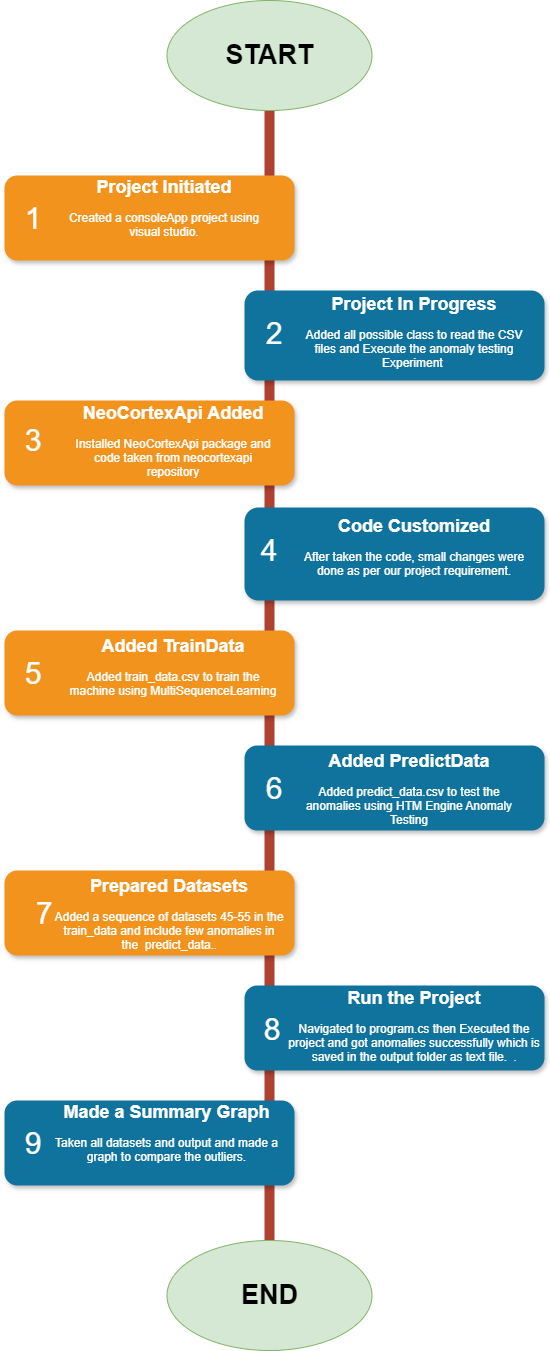

The diagram above was exported from draw.io. Its source (the exported page's mxGraphModel, read from the mxfile embedded in the PNG):
<mxGraphModel dx="882" dy="1678" grid="1" gridSize="10" guides="1" tooltips="1" connect="1" arrows="1" fold="1" page="1" pageScale="1" pageWidth="850" pageHeight="1100" background="none" math="0" shadow="0">
  <root>
    <mxCell id="0" />
    <mxCell id="1" parent="0" />
    <mxCell id="2a0f93b5c73ef8e7-1" value="" style="line;strokeWidth=10;direction=south;html=1;fillColor=none;fontSize=13;fontColor=#000000;align=center;strokeColor=#AE4132;" parent="1" vertex="1">
      <mxGeometry x="370" y="-650" width="10" height="1130" as="geometry" />
    </mxCell>
    <mxCell id="2a0f93b5c73ef8e7-2" value="" style="rounded=1;whiteSpace=wrap;html=1;strokeColor=none;strokeWidth=1;fillColor=#F2931E;fontSize=13;fontColor=#FFFFFF;align=center;gradientColor=none;gradientDirection=east;verticalAlign=top;shadow=1;" parent="1" vertex="1">
      <mxGeometry x="110" y="-585" width="290" height="85" as="geometry" />
    </mxCell>
    <mxCell id="2a0f93b5c73ef8e7-3" value="1" style="text;html=1;strokeColor=none;fillColor=none;align=center;verticalAlign=middle;whiteSpace=wrap;fontSize=30;fontColor=#FFFFFF;" parent="1" vertex="1">
      <mxGeometry x="119" y="-552.5" width="40" height="20" as="geometry" />
    </mxCell>
    <mxCell id="2a0f93b5c73ef8e7-4" value="" style="rounded=1;whiteSpace=wrap;html=1;strokeColor=none;strokeWidth=1;fillColor=#10739E;fontSize=13;fontColor=#FFFFFF;align=center;gradientColor=none;gradientDirection=east;verticalAlign=top;shadow=1;" parent="1" vertex="1">
      <mxGeometry x="350" y="-470" width="300" height="90" as="geometry" />
    </mxCell>
    <mxCell id="2a0f93b5c73ef8e7-5" value="2" style="text;html=1;strokeColor=none;fillColor=none;align=center;verticalAlign=middle;whiteSpace=wrap;fontSize=30;fontColor=#FFFFFF;" parent="1" vertex="1">
      <mxGeometry x="360" y="-437" width="40" height="20" as="geometry" />
    </mxCell>
    <mxCell id="2a0f93b5c73ef8e7-6" value="" style="rounded=1;whiteSpace=wrap;html=1;strokeColor=none;strokeWidth=1;fillColor=#F2931E;fontSize=13;fontColor=#FFFFFF;align=center;gradientColor=none;gradientDirection=east;verticalAlign=top;shadow=1;" parent="1" vertex="1">
      <mxGeometry x="110" y="-360" width="290" height="85" as="geometry" />
    </mxCell>
    <mxCell id="2a0f93b5c73ef8e7-7" value="3" style="text;html=1;strokeColor=none;fillColor=none;align=center;verticalAlign=middle;whiteSpace=wrap;fontSize=30;fontColor=#FFFFFF;" parent="1" vertex="1">
      <mxGeometry x="119" y="-330.5" width="40" height="20" as="geometry" />
    </mxCell>
    <mxCell id="2a0f93b5c73ef8e7-8" value="" style="rounded=1;whiteSpace=wrap;html=1;strokeColor=none;strokeWidth=1;fillColor=#10739E;fontSize=13;fontColor=#FFFFFF;align=center;gradientColor=none;gradientDirection=east;verticalAlign=top;shadow=1;" parent="1" vertex="1">
      <mxGeometry x="350" y="-253" width="300" height="93" as="geometry" />
    </mxCell>
    <mxCell id="2a0f93b5c73ef8e7-9" value="4" style="text;html=1;strokeColor=none;fillColor=none;align=center;verticalAlign=middle;whiteSpace=wrap;fontSize=30;fontColor=#FFFFFF;" parent="1" vertex="1">
      <mxGeometry x="355" y="-220" width="40" height="20" as="geometry" />
    </mxCell>
    <mxCell id="2a0f93b5c73ef8e7-10" value="" style="rounded=1;whiteSpace=wrap;html=1;strokeColor=none;strokeWidth=1;fillColor=#F2931E;fontSize=13;fontColor=#FFFFFF;align=center;gradientColor=none;gradientDirection=east;verticalAlign=top;shadow=1;" parent="1" vertex="1">
      <mxGeometry x="110" y="-130" width="290" height="85" as="geometry" />
    </mxCell>
    <mxCell id="2a0f93b5c73ef8e7-11" value="5" style="text;html=1;strokeColor=none;fillColor=none;align=center;verticalAlign=middle;whiteSpace=wrap;fontSize=30;fontColor=#FFFFFF;" parent="1" vertex="1">
      <mxGeometry x="119" y="-97.5" width="40" height="20" as="geometry" />
    </mxCell>
    <mxCell id="2a0f93b5c73ef8e7-12" value="" style="rounded=1;whiteSpace=wrap;html=1;strokeColor=none;strokeWidth=1;fillColor=#10739E;fontSize=13;fontColor=#FFFFFF;align=center;gradientColor=none;gradientDirection=east;verticalAlign=top;shadow=1;" parent="1" vertex="1">
      <mxGeometry x="350" y="-15" width="300" height="85" as="geometry" />
    </mxCell>
    <mxCell id="2a0f93b5c73ef8e7-13" value="6" style="text;html=1;strokeColor=none;fillColor=none;align=center;verticalAlign=middle;whiteSpace=wrap;fontSize=30;fontColor=#FFFFFF;" parent="1" vertex="1">
      <mxGeometry x="360" y="18" width="40" height="20" as="geometry" />
    </mxCell>
    <mxCell id="2a0f93b5c73ef8e7-14" value="" style="rounded=1;whiteSpace=wrap;html=1;strokeColor=none;strokeWidth=1;fillColor=#F2931E;fontSize=13;fontColor=#FFFFFF;align=center;gradientColor=none;gradientDirection=east;verticalAlign=top;shadow=1;" parent="1" vertex="1">
      <mxGeometry x="110" y="110" width="290" height="85" as="geometry" />
    </mxCell>
    <mxCell id="2a0f93b5c73ef8e7-15" value="7" style="text;html=1;strokeColor=none;fillColor=none;align=center;verticalAlign=middle;whiteSpace=wrap;fontSize=30;fontColor=#FFFFFF;" parent="1" vertex="1">
      <mxGeometry x="130" y="142.5" width="40" height="20" as="geometry" />
    </mxCell>
    <mxCell id="2a0f93b5c73ef8e7-16" value="" style="rounded=1;whiteSpace=wrap;html=1;strokeColor=none;strokeWidth=1;fillColor=#10739E;fontSize=13;fontColor=#FFFFFF;align=center;gradientColor=none;gradientDirection=east;verticalAlign=top;shadow=1;" parent="1" vertex="1">
      <mxGeometry x="350" y="225" width="300" height="85" as="geometry" />
    </mxCell>
    <mxCell id="2a0f93b5c73ef8e7-17" value="8" style="text;html=1;strokeColor=none;fillColor=none;align=center;verticalAlign=middle;whiteSpace=wrap;fontSize=30;fontColor=#FFFFFF;" parent="1" vertex="1">
      <mxGeometry x="358" y="259" width="40" height="20" as="geometry" />
    </mxCell>
    <mxCell id="2a0f93b5c73ef8e7-18" value="&lt;h1&gt;Project Initiated&lt;/h1&gt;&lt;p&gt;&lt;font style=&quot;font-size: 12px;&quot;&gt;Created a consoleApp project using visual studio.&lt;/font&gt;&lt;/p&gt;" style="text;html=1;spacing=5;spacingTop=-20;whiteSpace=wrap;overflow=hidden;strokeColor=none;strokeWidth=4;fillColor=none;gradientColor=#007FFF;fontSize=9;fontColor=#FFFFFF;align=center;" parent="1" vertex="1">
      <mxGeometry x="160" y="-585" width="220" height="77" as="geometry" />
    </mxCell>
    <mxCell id="2a0f93b5c73ef8e7-19" value="&lt;h1&gt;Project In Progress&lt;/h1&gt;&lt;p&gt;&lt;font style=&quot;font-size: 12px;&quot;&gt;Added all possible class to read the CSV files and Execute the anomaly testing Experiment&amp;nbsp;&lt;/font&gt;&lt;/p&gt;" style="text;html=1;spacing=5;spacingTop=-20;whiteSpace=wrap;overflow=hidden;strokeColor=none;strokeWidth=4;fillColor=none;gradientColor=#007FFF;fontSize=9;fontColor=#FFFFFF;align=center;" parent="1" vertex="1">
      <mxGeometry x="400" y="-468" width="240" height="77" as="geometry" />
    </mxCell>
    <mxCell id="2a0f93b5c73ef8e7-20" value="&lt;h1&gt;NeoCortexApi Added&lt;/h1&gt;&lt;p&gt;&lt;span style=&quot;font-size: 12px;&quot;&gt;Installed NeoCortexApi package and code taken from neocortexapi repository&lt;/span&gt;&lt;/p&gt;" style="text;html=1;spacing=5;spacingTop=-20;whiteSpace=wrap;overflow=hidden;strokeColor=none;strokeWidth=4;fillColor=none;gradientColor=#007FFF;fontSize=9;fontColor=#FFFFFF;align=center;" parent="1" vertex="1">
      <mxGeometry x="170" y="-359" width="218" height="77" as="geometry" />
    </mxCell>
    <mxCell id="2a0f93b5c73ef8e7-21" value="&lt;h1&gt;Code Customized&lt;/h1&gt;&lt;p&gt;&lt;font style=&quot;font-size: 12px;&quot;&gt;After taken the code, small changes were done as per our project requirement.&lt;/font&gt;&lt;/p&gt;" style="text;html=1;spacing=5;spacingTop=-20;whiteSpace=wrap;overflow=hidden;strokeColor=none;strokeWidth=4;fillColor=none;gradientColor=#007FFF;fontSize=9;fontColor=#FFFFFF;align=center;" parent="1" vertex="1">
      <mxGeometry x="400" y="-246" width="240" height="91" as="geometry" />
    </mxCell>
    <mxCell id="2a0f93b5c73ef8e7-22" value="&lt;h1&gt;Added TrainData&lt;/h1&gt;&lt;p&gt;&lt;font style=&quot;font-size: 12px;&quot;&gt;Added train_data.csv to train the machine using MultiSequenceLearning&lt;/font&gt;&lt;/p&gt;" style="text;html=1;spacing=5;spacingTop=-20;whiteSpace=wrap;overflow=hidden;strokeColor=none;strokeWidth=4;fillColor=none;gradientColor=#007FFF;fontSize=9;fontColor=#FFFFFF;align=center;" parent="1" vertex="1">
      <mxGeometry x="170" y="-126" width="218" height="77" as="geometry" />
    </mxCell>
    <mxCell id="2a0f93b5c73ef8e7-23" value="&lt;h1&gt;Added PredictData&lt;/h1&gt;&lt;h1&gt;&lt;p style=&quot;font-size: 9px; font-weight: 400;&quot;&gt;&lt;font style=&quot;font-size: 12px;&quot;&gt;Added predict_data.csv to test the anomalies using HTM Engine Anomaly Testing&lt;/font&gt;&lt;/p&gt;&lt;/h1&gt;" style="text;html=1;spacing=5;spacingTop=-20;whiteSpace=wrap;overflow=hidden;strokeColor=none;strokeWidth=4;fillColor=none;gradientColor=#007FFF;fontSize=9;fontColor=#FFFFFF;align=center;" parent="1" vertex="1">
      <mxGeometry x="400" y="-11" width="230" height="77" as="geometry" />
    </mxCell>
    <mxCell id="2a0f93b5c73ef8e7-25" value="&lt;h1&gt;Run the Project&lt;/h1&gt;&lt;p&gt;&lt;span style=&quot;font-size: 12px; background-color: initial;&quot;&gt;Navigated to program.cs then Executed the project and got anomalies successfully which is saved in the output folder as text file.&amp;nbsp;&amp;nbsp;&lt;/span&gt;.&lt;/p&gt;" style="text;html=1;spacing=5;spacingTop=-20;whiteSpace=wrap;overflow=hidden;strokeColor=none;strokeWidth=4;fillColor=none;gradientColor=#007FFF;fontSize=9;fontColor=#FFFFFF;align=center;" parent="1" vertex="1">
      <mxGeometry x="390" y="226" width="260" height="77" as="geometry" />
    </mxCell>
    <mxCell id="b6nOoSqe_LFCSM1_FsaZ-1" value="&lt;font size=&quot;1&quot; style=&quot;&quot;&gt;&lt;b style=&quot;font-size: 27px;&quot;&gt;START&lt;/b&gt;&lt;/font&gt;" style="ellipse;whiteSpace=wrap;html=1;fillColor=#d5e8d4;strokeColor=#82b366;" vertex="1" parent="1">
      <mxGeometry x="272.5" y="-760" width="205" height="110" as="geometry" />
    </mxCell>
    <mxCell id="b6nOoSqe_LFCSM1_FsaZ-3" value="&lt;h1&gt;Prepared Datasets&lt;/h1&gt;&lt;p&gt;&lt;span style=&quot;font-size: 12px; background-color: initial;&quot;&gt;Added a sequence of datasets 45-55 in the train_data and include few anomalies in the&amp;nbsp; predict_data.&lt;/span&gt;.&lt;/p&gt;" style="text;html=1;spacing=5;spacingTop=-20;whiteSpace=wrap;overflow=hidden;strokeColor=none;strokeWidth=4;fillColor=none;gradientColor=#007FFF;fontSize=9;fontColor=#FFFFFF;align=center;" vertex="1" parent="1">
      <mxGeometry x="155" y="114" width="240" height="77" as="geometry" />
    </mxCell>
    <mxCell id="b6nOoSqe_LFCSM1_FsaZ-4" value="" style="rounded=1;whiteSpace=wrap;html=1;strokeColor=none;strokeWidth=1;fillColor=#10739E;fontSize=13;fontColor=#FFFFFF;align=center;gradientColor=none;gradientDirection=east;verticalAlign=top;shadow=1;" vertex="1" parent="1">
      <mxGeometry x="110" y="340" width="290" height="85" as="geometry" />
    </mxCell>
    <mxCell id="b6nOoSqe_LFCSM1_FsaZ-5" value="9" style="text;html=1;strokeColor=none;fillColor=none;align=center;verticalAlign=middle;whiteSpace=wrap;fontSize=30;fontColor=#FFFFFF;" vertex="1" parent="1">
      <mxGeometry x="119" y="372.5" width="40" height="20" as="geometry" />
    </mxCell>
    <mxCell id="b6nOoSqe_LFCSM1_FsaZ-6" value="&lt;h1&gt;Made a Summary Graph&lt;/h1&gt;&lt;p&gt;&lt;span style=&quot;font-size: 12px; background-color: initial;&quot;&gt;Taken all datasets and output and made a graph to compare the outliers.&lt;/span&gt;&lt;/p&gt;" style="text;html=1;spacing=5;spacingTop=-20;whiteSpace=wrap;overflow=hidden;strokeColor=none;strokeWidth=4;fillColor=none;gradientColor=#007FFF;fontSize=9;fontColor=#FFFFFF;align=center;" vertex="1" parent="1">
      <mxGeometry x="150" y="340" width="245" height="77" as="geometry" />
    </mxCell>
    <mxCell id="b6nOoSqe_LFCSM1_FsaZ-7" value="&lt;font size=&quot;1&quot; style=&quot;&quot;&gt;&lt;b style=&quot;font-size: 27px;&quot;&gt;END&lt;/b&gt;&lt;/font&gt;" style="ellipse;whiteSpace=wrap;html=1;fillColor=#d5e8d4;strokeColor=#82b366;" vertex="1" parent="1">
      <mxGeometry x="272.5" y="480" width="205" height="110" as="geometry" />
    </mxCell>
  </root>
</mxGraphModel>